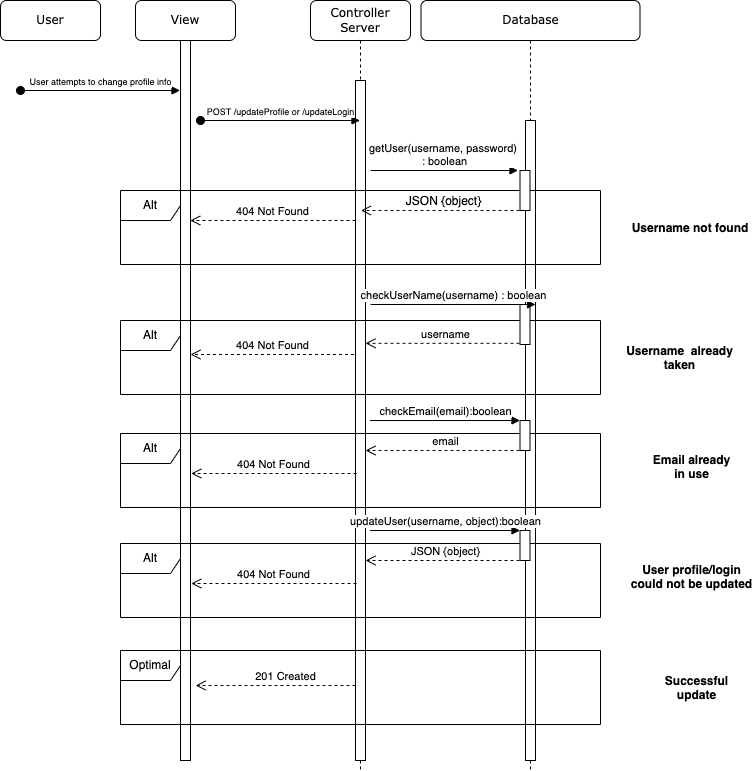

The diagram above was exported from draw.io. Its source (the exported page's mxGraphModel, read from the mxfile embedded in the PNG):
<mxGraphModel dx="1668" dy="475" grid="1" gridSize="10" guides="1" tooltips="1" connect="1" arrows="1" fold="1" page="1" pageScale="1" pageWidth="850" pageHeight="1100" math="0" shadow="0">
  <root>
    <mxCell id="Hj0mJt5GlZjie6Fj6G6s-0" />
    <mxCell id="Hj0mJt5GlZjie6Fj6G6s-1" parent="Hj0mJt5GlZjie6Fj6G6s-0" />
    <mxCell id="okE47BaVqEOhoEFubIsD-0" value="View" style="shape=umlLifeline;perimeter=lifelinePerimeter;whiteSpace=wrap;html=1;container=1;collapsible=0;recursiveResize=0;outlineConnect=0;rounded=1;shadow=0;comic=0;labelBackgroundColor=none;strokeWidth=1;fontFamily=Verdana;fontSize=12;align=center;" parent="Hj0mJt5GlZjie6Fj6G6s-1" vertex="1">
      <mxGeometry x="95" y="80" width="100" height="40" as="geometry" />
    </mxCell>
    <mxCell id="EQ-1k3sxx4UPNYJvO1le-0" value="Controller&lt;br&gt;Server" style="shape=umlLifeline;perimeter=lifelinePerimeter;whiteSpace=wrap;html=1;container=1;collapsible=0;recursiveResize=0;outlineConnect=0;rounded=1;shadow=0;comic=0;labelBackgroundColor=none;strokeWidth=1;fontFamily=Verdana;fontSize=12;align=center;" parent="Hj0mJt5GlZjie6Fj6G6s-1" vertex="1">
      <mxGeometry x="270" y="80" width="100" height="770" as="geometry" />
    </mxCell>
    <mxCell id="EQ-1k3sxx4UPNYJvO1le-1" value="" style="html=1;points=[];perimeter=orthogonalPerimeter;" parent="EQ-1k3sxx4UPNYJvO1le-0" vertex="1">
      <mxGeometry x="45" y="80" width="10" height="680" as="geometry" />
    </mxCell>
    <mxCell id="omEufzgMvIFLFli-QlVX-0" value="Database" style="shape=umlLifeline;perimeter=lifelinePerimeter;whiteSpace=wrap;html=1;container=0;collapsible=0;recursiveResize=0;outlineConnect=0;rounded=1;shadow=0;comic=0;labelBackgroundColor=none;strokeWidth=1;fontFamily=Verdana;fontSize=12;align=center;" parent="Hj0mJt5GlZjie6Fj6G6s-1" vertex="1">
      <mxGeometry x="380.5" y="80" width="219" height="770" as="geometry" />
    </mxCell>
    <mxCell id="doNAzBdwyOeDH5mEK2NV-0" value="&lt;font style=&quot;font-size: 9px&quot;&gt;User attempts to change profile info&lt;br&gt;&lt;/font&gt;" style="html=1;verticalAlign=bottom;startArrow=oval;startFill=1;endArrow=block;startSize=8;rounded=0;" parent="Hj0mJt5GlZjie6Fj6G6s-1" edge="1">
      <mxGeometry width="60" relative="1" as="geometry">
        <mxPoint x="-20" y="170" as="sourcePoint" />
        <mxPoint x="139.5" y="170" as="targetPoint" />
      </mxGeometry>
    </mxCell>
    <mxCell id="LbjWxNG3dRAC9k0CA1Tv-0" value="&lt;font style=&quot;font-size: 9px&quot;&gt;POST /updateProfile or /updateLogin&lt;br&gt;&lt;/font&gt;" style="html=1;verticalAlign=bottom;startArrow=oval;startFill=1;endArrow=block;startSize=8;rounded=0;" parent="Hj0mJt5GlZjie6Fj6G6s-1" edge="1">
      <mxGeometry width="60" relative="1" as="geometry">
        <mxPoint x="160" y="200" as="sourcePoint" />
        <mxPoint x="319.5" y="200" as="targetPoint" />
      </mxGeometry>
    </mxCell>
    <mxCell id="E0maYwtGSKUYlD4W4XgM-0" value="" style="html=1;points=[];perimeter=orthogonalPerimeter;" parent="Hj0mJt5GlZjie6Fj6G6s-1" vertex="1">
      <mxGeometry x="140" y="120" width="10" height="720" as="geometry" />
    </mxCell>
    <mxCell id="omEufzgMvIFLFli-QlVX-1" value="" style="html=1;points=[];perimeter=orthogonalPerimeter;" parent="Hj0mJt5GlZjie6Fj6G6s-1" vertex="1">
      <mxGeometry x="485" y="200" width="10" height="640" as="geometry" />
    </mxCell>
    <mxCell id="uZGVDHgyZ2ai3QLd2Mzy-0" value="getUser(username, password) &lt;br&gt;: boolean" style="html=1;verticalAlign=bottom;endArrow=block;entryX=0;entryY=0;rounded=0;" parent="Hj0mJt5GlZjie6Fj6G6s-1" edge="1">
      <mxGeometry relative="1" as="geometry">
        <mxPoint x="330" y="250" as="sourcePoint" />
        <mxPoint x="477.5" y="250" as="targetPoint" />
      </mxGeometry>
    </mxCell>
    <mxCell id="QZ-WdySgMokdHQv_tOtD-0" value="Alt" style="shape=umlFrame;whiteSpace=wrap;html=1;" parent="Hj0mJt5GlZjie6Fj6G6s-1" vertex="1">
      <mxGeometry x="80" y="400" width="480" height="74" as="geometry" />
    </mxCell>
    <mxCell id="QZ-WdySgMokdHQv_tOtD-1" value="404 Not Found" style="html=1;verticalAlign=bottom;endArrow=open;dashed=1;endSize=8;rounded=0;" parent="Hj0mJt5GlZjie6Fj6G6s-1" edge="1">
      <mxGeometry relative="1" as="geometry">
        <mxPoint x="313.5" y="434" as="sourcePoint" />
        <mxPoint x="150" y="434" as="targetPoint" />
      </mxGeometry>
    </mxCell>
    <mxCell id="QZ-WdySgMokdHQv_tOtD-2" value="username" style="html=1;verticalAlign=bottom;endArrow=open;dashed=1;endSize=8;rounded=0;" parent="Hj0mJt5GlZjie6Fj6G6s-1" edge="1">
      <mxGeometry relative="1" as="geometry">
        <mxPoint x="485" y="422.82" as="sourcePoint" />
        <mxPoint x="325" y="422.82" as="targetPoint" />
      </mxGeometry>
    </mxCell>
    <mxCell id="QZ-WdySgMokdHQv_tOtD-3" value="Username  already &#10;taken" style="text;align=center;fontStyle=1;verticalAlign=middle;spacingLeft=3;spacingRight=3;strokeColor=none;rotatable=0;points=[[0,0.5],[1,0.5]];portConstraint=eastwest;" parent="Hj0mJt5GlZjie6Fj6G6s-1" vertex="1">
      <mxGeometry x="599.5" y="424" width="80" height="26" as="geometry" />
    </mxCell>
    <mxCell id="cCTXkSJG8dgAEXaW6dNx-0" value="&lt;font style=&quot;font-size: 12px;&quot;&gt;JSON {object}&lt;/font&gt;" style="html=1;verticalAlign=bottom;endArrow=open;dashed=1;endSize=8;rounded=0;fontSize=12;" parent="Hj0mJt5GlZjie6Fj6G6s-1" edge="1">
      <mxGeometry relative="1" as="geometry">
        <mxPoint x="485" y="290" as="sourcePoint" />
        <mxPoint x="320.5" y="290" as="targetPoint" />
      </mxGeometry>
    </mxCell>
    <mxCell id="DEVSBXmF3fPG0Sjkerzp-0" value="Alt" style="shape=umlFrame;whiteSpace=wrap;html=1;" parent="Hj0mJt5GlZjie6Fj6G6s-1" vertex="1">
      <mxGeometry x="80" y="270" width="480" height="74" as="geometry" />
    </mxCell>
    <mxCell id="DEVSBXmF3fPG0Sjkerzp-1" value="404 Not Found" style="html=1;verticalAlign=bottom;endArrow=open;dashed=1;endSize=8;rounded=0;" parent="Hj0mJt5GlZjie6Fj6G6s-1" edge="1">
      <mxGeometry relative="1" as="geometry">
        <mxPoint x="315" y="300" as="sourcePoint" />
        <mxPoint x="149.75925925925912" y="300" as="targetPoint" />
      </mxGeometry>
    </mxCell>
    <mxCell id="DEVSBXmF3fPG0Sjkerzp-2" value="Username not found" style="text;align=center;fontStyle=1;verticalAlign=middle;spacingLeft=3;spacingRight=3;strokeColor=none;rotatable=0;points=[[0,0.5],[1,0.5]];portConstraint=eastwest;" parent="Hj0mJt5GlZjie6Fj6G6s-1" vertex="1">
      <mxGeometry x="610" y="282" width="80" height="50" as="geometry" />
    </mxCell>
    <mxCell id="y5ypKcSu38X_-15ZJjIh-0" value="Alt" style="shape=umlFrame;whiteSpace=wrap;html=1;" parent="Hj0mJt5GlZjie6Fj6G6s-1" vertex="1">
      <mxGeometry x="80" y="513" width="480" height="74" as="geometry" />
    </mxCell>
    <mxCell id="y5ypKcSu38X_-15ZJjIh-1" value="404 Not Found" style="html=1;verticalAlign=bottom;endArrow=open;dashed=1;endSize=8;rounded=0;" parent="Hj0mJt5GlZjie6Fj6G6s-1" edge="1">
      <mxGeometry relative="1" as="geometry">
        <mxPoint x="316" y="553" as="sourcePoint" />
        <mxPoint x="150.75925925925912" y="553" as="targetPoint" />
      </mxGeometry>
    </mxCell>
    <mxCell id="y5ypKcSu38X_-15ZJjIh-2" value="" style="html=1;points=[];perimeter=orthogonalPerimeter;" parent="Hj0mJt5GlZjie6Fj6G6s-1" vertex="1">
      <mxGeometry x="479.5" y="500" width="10" height="30" as="geometry" />
    </mxCell>
    <mxCell id="y5ypKcSu38X_-15ZJjIh-3" value="checkEmail(email):boolean" style="html=1;verticalAlign=bottom;endArrow=block;entryX=0;entryY=0;rounded=0;" parent="Hj0mJt5GlZjie6Fj6G6s-1" target="y5ypKcSu38X_-15ZJjIh-2" edge="1">
      <mxGeometry relative="1" as="geometry">
        <mxPoint x="329.5" y="500" as="sourcePoint" />
      </mxGeometry>
    </mxCell>
    <mxCell id="y5ypKcSu38X_-15ZJjIh-4" value="Email already &#10;in use" style="text;align=center;fontStyle=1;verticalAlign=middle;spacingLeft=3;spacingRight=3;strokeColor=none;rotatable=0;points=[[0,0.5],[1,0.5]];portConstraint=eastwest;" parent="Hj0mJt5GlZjie6Fj6G6s-1" vertex="1">
      <mxGeometry x="606.5" y="513" width="90" height="66" as="geometry" />
    </mxCell>
    <mxCell id="y5ypKcSu38X_-15ZJjIh-5" value="email" style="html=1;verticalAlign=bottom;endArrow=open;dashed=1;endSize=8;rounded=0;" parent="Hj0mJt5GlZjie6Fj6G6s-1" edge="1">
      <mxGeometry relative="1" as="geometry">
        <mxPoint x="485" y="530" as="sourcePoint" />
        <mxPoint x="325" y="530" as="targetPoint" />
      </mxGeometry>
    </mxCell>
    <mxCell id="BLgRn7qOz_k_AGwt1bzS-0" value="" style="html=1;points=[];perimeter=orthogonalPerimeter;" parent="Hj0mJt5GlZjie6Fj6G6s-1" vertex="1">
      <mxGeometry x="479.5" y="250" width="10" height="40" as="geometry" />
    </mxCell>
    <mxCell id="BLgRn7qOz_k_AGwt1bzS-1" value="" style="html=1;points=[];perimeter=orthogonalPerimeter;" parent="Hj0mJt5GlZjie6Fj6G6s-1" vertex="1">
      <mxGeometry x="479.5" y="384" width="10" height="40" as="geometry" />
    </mxCell>
    <mxCell id="j-9YwwL4wBgIeXSj0PMP-0" value="checkUserName(username) : boolean" style="html=1;verticalAlign=bottom;endArrow=block;entryX=0;entryY=0;rounded=0;" parent="Hj0mJt5GlZjie6Fj6G6s-1" edge="1">
      <mxGeometry relative="1" as="geometry">
        <mxPoint x="330" y="384" as="sourcePoint" />
        <mxPoint x="495" y="384" as="targetPoint" />
      </mxGeometry>
    </mxCell>
    <mxCell id="xiVBh2_nsOPLSRcpsXnQ-0" value="Alt" style="shape=umlFrame;whiteSpace=wrap;html=1;" parent="Hj0mJt5GlZjie6Fj6G6s-1" vertex="1">
      <mxGeometry x="80" y="623" width="480" height="74" as="geometry" />
    </mxCell>
    <mxCell id="xiVBh2_nsOPLSRcpsXnQ-1" value="404 Not Found" style="html=1;verticalAlign=bottom;endArrow=open;dashed=1;endSize=8;rounded=0;" parent="Hj0mJt5GlZjie6Fj6G6s-1" edge="1">
      <mxGeometry relative="1" as="geometry">
        <mxPoint x="316" y="663" as="sourcePoint" />
        <mxPoint x="150.75925925925912" y="663" as="targetPoint" />
      </mxGeometry>
    </mxCell>
    <mxCell id="xiVBh2_nsOPLSRcpsXnQ-2" value="" style="html=1;points=[];perimeter=orthogonalPerimeter;" parent="Hj0mJt5GlZjie6Fj6G6s-1" vertex="1">
      <mxGeometry x="479.5" y="610" width="10" height="30" as="geometry" />
    </mxCell>
    <mxCell id="xiVBh2_nsOPLSRcpsXnQ-3" value="updateUser(username, object):boolean" style="html=1;verticalAlign=bottom;endArrow=block;entryX=0;entryY=0;rounded=0;" parent="Hj0mJt5GlZjie6Fj6G6s-1" target="xiVBh2_nsOPLSRcpsXnQ-2" edge="1">
      <mxGeometry relative="1" as="geometry">
        <mxPoint x="329.5" y="610" as="sourcePoint" />
      </mxGeometry>
    </mxCell>
    <mxCell id="xiVBh2_nsOPLSRcpsXnQ-4" value="User profile/login &#10;could not be updated" style="text;align=center;fontStyle=1;verticalAlign=middle;spacingLeft=3;spacingRight=3;strokeColor=none;rotatable=0;points=[[0,0.5],[1,0.5]];portConstraint=eastwest;" parent="Hj0mJt5GlZjie6Fj6G6s-1" vertex="1">
      <mxGeometry x="606.5" y="623" width="90" height="66" as="geometry" />
    </mxCell>
    <mxCell id="xiVBh2_nsOPLSRcpsXnQ-5" value="JSON {object}" style="html=1;verticalAlign=bottom;endArrow=open;dashed=1;endSize=8;rounded=0;" parent="Hj0mJt5GlZjie6Fj6G6s-1" edge="1">
      <mxGeometry relative="1" as="geometry">
        <mxPoint x="485" y="640" as="sourcePoint" />
        <mxPoint x="325" y="640" as="targetPoint" />
      </mxGeometry>
    </mxCell>
    <mxCell id="rnXzAebvE5i22QHO_YeW-0" value="Optimal" style="shape=umlFrame;whiteSpace=wrap;html=1;" parent="Hj0mJt5GlZjie6Fj6G6s-1" vertex="1">
      <mxGeometry x="80" y="730" width="480" height="74" as="geometry" />
    </mxCell>
    <mxCell id="rnXzAebvE5i22QHO_YeW-1" value="201 Created" style="html=1;verticalAlign=bottom;endArrow=open;dashed=1;endSize=8;rounded=0;" parent="Hj0mJt5GlZjie6Fj6G6s-1" edge="1">
      <mxGeometry x="-0.1244" relative="1" as="geometry">
        <mxPoint x="315" y="765" as="sourcePoint" />
        <mxPoint x="155.1078431372548" y="765" as="targetPoint" />
        <mxPoint as="offset" />
      </mxGeometry>
    </mxCell>
    <mxCell id="rnXzAebvE5i22QHO_YeW-2" value="Successful &#10;update" style="text;align=center;fontStyle=1;verticalAlign=middle;spacingLeft=3;spacingRight=3;strokeColor=none;rotatable=0;points=[[0,0.5],[1,0.5]];portConstraint=eastwest;" parent="Hj0mJt5GlZjie6Fj6G6s-1" vertex="1">
      <mxGeometry x="616.5" y="754" width="80" height="26" as="geometry" />
    </mxCell>
    <mxCell id="IAAOljKtWVt2nhtaZt7e-0" value="User" style="shape=umlLifeline;perimeter=lifelinePerimeter;whiteSpace=wrap;html=1;container=1;collapsible=0;recursiveResize=0;outlineConnect=0;rounded=1;shadow=0;comic=0;labelBackgroundColor=none;strokeWidth=1;fontFamily=Verdana;fontSize=12;align=center;" vertex="1" parent="Hj0mJt5GlZjie6Fj6G6s-1">
      <mxGeometry x="-40" y="80" width="100" height="40" as="geometry" />
    </mxCell>
  </root>
</mxGraphModel>